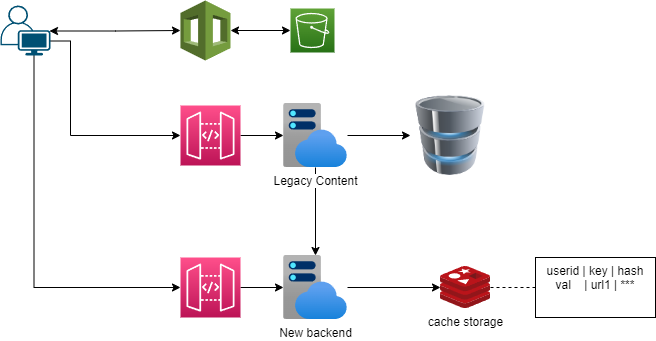

The diagram above was exported from draw.io. Its source (the exported page's mxGraphModel, read from the mxfile embedded in the PNG):
<mxGraphModel dx="1422" dy="794" grid="1" gridSize="10" guides="1" tooltips="1" connect="1" arrows="1" fold="1" page="1" pageScale="1" pageWidth="850" pageHeight="1100" math="0" shadow="0">
  <root>
    <mxCell id="0" />
    <mxCell id="1" parent="0" />
    <mxCell id="boADwC8ITq_1tlC_e7zL-4" style="edgeStyle=orthogonalEdgeStyle;rounded=0;orthogonalLoop=1;jettySize=auto;html=1;exitX=0.98;exitY=0.51;exitDx=0;exitDy=0;exitPerimeter=0;entryX=0;entryY=0.5;entryDx=0;entryDy=0;entryPerimeter=0;startArrow=classic;startFill=1;" edge="1" parent="1" source="boADwC8ITq_1tlC_e7zL-1" target="boADwC8ITq_1tlC_e7zL-3">
      <mxGeometry relative="1" as="geometry" />
    </mxCell>
    <mxCell id="boADwC8ITq_1tlC_e7zL-7" style="edgeStyle=orthogonalEdgeStyle;rounded=0;orthogonalLoop=1;jettySize=auto;html=1;exitX=1;exitY=0.71;exitDx=0;exitDy=0;exitPerimeter=0;entryX=0;entryY=0.5;entryDx=0;entryDy=0;entryPerimeter=0;startArrow=none;startFill=0;" edge="1" parent="1" source="boADwC8ITq_1tlC_e7zL-1" target="boADwC8ITq_1tlC_e7zL-6">
      <mxGeometry relative="1" as="geometry">
        <Array as="points">
          <mxPoint x="180" y="216" />
          <mxPoint x="180" y="310" />
        </Array>
      </mxGeometry>
    </mxCell>
    <mxCell id="boADwC8ITq_1tlC_e7zL-23" style="edgeStyle=orthogonalEdgeStyle;rounded=0;orthogonalLoop=1;jettySize=auto;html=1;exitX=0.67;exitY=1;exitDx=0;exitDy=0;exitPerimeter=0;entryX=0;entryY=0.5;entryDx=0;entryDy=0;entryPerimeter=0;startArrow=none;startFill=0;" edge="1" parent="1" source="boADwC8ITq_1tlC_e7zL-1" target="boADwC8ITq_1tlC_e7zL-19">
      <mxGeometry relative="1" as="geometry" />
    </mxCell>
    <mxCell id="boADwC8ITq_1tlC_e7zL-1" value="" style="points=[[0.35,0,0],[0.98,0.51,0],[1,0.71,0],[0.67,1,0],[0,0.795,0],[0,0.65,0]];verticalLabelPosition=bottom;sketch=0;html=1;verticalAlign=top;aspect=fixed;align=center;pointerEvents=1;shape=mxgraph.cisco19.user;fillColor=#005073;strokeColor=none;" vertex="1" parent="1">
      <mxGeometry x="110" y="180" width="50" height="50" as="geometry" />
    </mxCell>
    <mxCell id="boADwC8ITq_1tlC_e7zL-2" value="" style="sketch=0;points=[[0,0,0],[0.25,0,0],[0.5,0,0],[0.75,0,0],[1,0,0],[0,1,0],[0.25,1,0],[0.5,1,0],[0.75,1,0],[1,1,0],[0,0.25,0],[0,0.5,0],[0,0.75,0],[1,0.25,0],[1,0.5,0],[1,0.75,0]];outlineConnect=0;fontColor=#232F3E;gradientColor=#60A337;gradientDirection=north;fillColor=#277116;strokeColor=#ffffff;dashed=0;verticalLabelPosition=bottom;verticalAlign=top;align=center;html=1;fontSize=12;fontStyle=0;aspect=fixed;shape=mxgraph.aws4.resourceIcon;resIcon=mxgraph.aws4.s3;" vertex="1" parent="1">
      <mxGeometry x="400" y="183" width="44" height="44" as="geometry" />
    </mxCell>
    <mxCell id="boADwC8ITq_1tlC_e7zL-5" style="edgeStyle=orthogonalEdgeStyle;rounded=0;orthogonalLoop=1;jettySize=auto;html=1;exitX=1;exitY=0.5;exitDx=0;exitDy=0;exitPerimeter=0;startArrow=classic;startFill=1;" edge="1" parent="1" source="boADwC8ITq_1tlC_e7zL-3" target="boADwC8ITq_1tlC_e7zL-2">
      <mxGeometry relative="1" as="geometry" />
    </mxCell>
    <mxCell id="boADwC8ITq_1tlC_e7zL-3" value="" style="outlineConnect=0;dashed=0;verticalLabelPosition=bottom;verticalAlign=top;align=center;html=1;shape=mxgraph.aws3.cloudformation;fillColor=#759C3E;gradientColor=none;" vertex="1" parent="1">
      <mxGeometry x="290" y="175" width="50" height="60" as="geometry" />
    </mxCell>
    <mxCell id="boADwC8ITq_1tlC_e7zL-12" style="edgeStyle=orthogonalEdgeStyle;rounded=0;orthogonalLoop=1;jettySize=auto;html=1;exitX=1;exitY=0.5;exitDx=0;exitDy=0;exitPerimeter=0;startArrow=none;startFill=0;" edge="1" parent="1" source="boADwC8ITq_1tlC_e7zL-6" target="boADwC8ITq_1tlC_e7zL-11">
      <mxGeometry relative="1" as="geometry" />
    </mxCell>
    <mxCell id="boADwC8ITq_1tlC_e7zL-6" value="" style="sketch=0;points=[[0,0,0],[0.25,0,0],[0.5,0,0],[0.75,0,0],[1,0,0],[0,1,0],[0.25,1,0],[0.5,1,0],[0.75,1,0],[1,1,0],[0,0.25,0],[0,0.5,0],[0,0.75,0],[1,0.25,0],[1,0.5,0],[1,0.75,0]];outlineConnect=0;fontColor=#232F3E;gradientColor=#FF4F8B;gradientDirection=north;fillColor=#BC1356;strokeColor=#ffffff;dashed=0;verticalLabelPosition=bottom;verticalAlign=top;align=center;html=1;fontSize=12;fontStyle=0;aspect=fixed;shape=mxgraph.aws4.resourceIcon;resIcon=mxgraph.aws4.api_gateway;" vertex="1" parent="1">
      <mxGeometry x="290" y="280" width="60" height="60" as="geometry" />
    </mxCell>
    <mxCell id="boADwC8ITq_1tlC_e7zL-17" value="" style="edgeStyle=orthogonalEdgeStyle;rounded=0;orthogonalLoop=1;jettySize=auto;html=1;startArrow=none;startFill=0;" edge="1" parent="1" source="boADwC8ITq_1tlC_e7zL-11" target="boADwC8ITq_1tlC_e7zL-13">
      <mxGeometry relative="1" as="geometry" />
    </mxCell>
    <mxCell id="boADwC8ITq_1tlC_e7zL-24" value="" style="edgeStyle=orthogonalEdgeStyle;rounded=0;orthogonalLoop=1;jettySize=auto;html=1;startArrow=none;startFill=0;" edge="1" parent="1" source="boADwC8ITq_1tlC_e7zL-11" target="boADwC8ITq_1tlC_e7zL-20">
      <mxGeometry relative="1" as="geometry" />
    </mxCell>
    <mxCell id="boADwC8ITq_1tlC_e7zL-11" value="Legacy Content" style="aspect=fixed;html=1;points=[];align=center;image;fontSize=12;image=img/lib/azure2/app_services/App_Service_Plans.svg;" vertex="1" parent="1">
      <mxGeometry x="393" y="278" width="64" height="64" as="geometry" />
    </mxCell>
    <mxCell id="boADwC8ITq_1tlC_e7zL-13" value="" style="image;html=1;image=img/lib/clip_art/computers/Database_128x128.png" vertex="1" parent="1">
      <mxGeometry x="520" y="270" width="80" height="80" as="geometry" />
    </mxCell>
    <mxCell id="boADwC8ITq_1tlC_e7zL-18" style="edgeStyle=orthogonalEdgeStyle;rounded=0;orthogonalLoop=1;jettySize=auto;html=1;exitX=1;exitY=0.5;exitDx=0;exitDy=0;exitPerimeter=0;startArrow=none;startFill=0;" edge="1" parent="1" source="boADwC8ITq_1tlC_e7zL-19" target="boADwC8ITq_1tlC_e7zL-20">
      <mxGeometry relative="1" as="geometry" />
    </mxCell>
    <mxCell id="boADwC8ITq_1tlC_e7zL-19" value="" style="sketch=0;points=[[0,0,0],[0.25,0,0],[0.5,0,0],[0.75,0,0],[1,0,0],[0,1,0],[0.25,1,0],[0.5,1,0],[0.75,1,0],[1,1,0],[0,0.25,0],[0,0.5,0],[0,0.75,0],[1,0.25,0],[1,0.5,0],[1,0.75,0]];outlineConnect=0;fontColor=#232F3E;gradientColor=#FF4F8B;gradientDirection=north;fillColor=#BC1356;strokeColor=#ffffff;dashed=0;verticalLabelPosition=bottom;verticalAlign=top;align=center;html=1;fontSize=12;fontStyle=0;aspect=fixed;shape=mxgraph.aws4.resourceIcon;resIcon=mxgraph.aws4.api_gateway;" vertex="1" parent="1">
      <mxGeometry x="290" y="432" width="60" height="60" as="geometry" />
    </mxCell>
    <mxCell id="boADwC8ITq_1tlC_e7zL-22" value="" style="edgeStyle=orthogonalEdgeStyle;rounded=0;orthogonalLoop=1;jettySize=auto;html=1;startArrow=none;startFill=0;" edge="1" parent="1" source="boADwC8ITq_1tlC_e7zL-20" target="boADwC8ITq_1tlC_e7zL-21">
      <mxGeometry relative="1" as="geometry" />
    </mxCell>
    <mxCell id="boADwC8ITq_1tlC_e7zL-20" value="New backend" style="aspect=fixed;html=1;points=[];align=center;image;fontSize=12;image=img/lib/azure2/app_services/App_Service_Plans.svg;" vertex="1" parent="1">
      <mxGeometry x="393" y="430" width="64" height="64" as="geometry" />
    </mxCell>
    <mxCell id="boADwC8ITq_1tlC_e7zL-26" value="" style="edgeStyle=orthogonalEdgeStyle;rounded=0;orthogonalLoop=1;jettySize=auto;html=1;startArrow=none;startFill=0;dashed=1;endArrow=none;endFill=0;" edge="1" parent="1" source="boADwC8ITq_1tlC_e7zL-21" target="boADwC8ITq_1tlC_e7zL-25">
      <mxGeometry relative="1" as="geometry" />
    </mxCell>
    <mxCell id="boADwC8ITq_1tlC_e7zL-21" value="cache storage" style="sketch=0;aspect=fixed;html=1;points=[];align=center;image;fontSize=12;image=img/lib/mscae/Cache_Redis_Product.svg;" vertex="1" parent="1">
      <mxGeometry x="550" y="441" width="50" height="42" as="geometry" />
    </mxCell>
    <mxCell id="boADwC8ITq_1tlC_e7zL-25" value="userid | key | hash&lt;br&gt;val&amp;nbsp; &amp;nbsp; | url1 | ***&lt;br&gt;" style="whiteSpace=wrap;html=1;verticalAlign=top;sketch=0;labelBackgroundColor=default;" vertex="1" parent="1">
      <mxGeometry x="645" y="432" width="120" height="60" as="geometry" />
    </mxCell>
  </root>
</mxGraphModel>